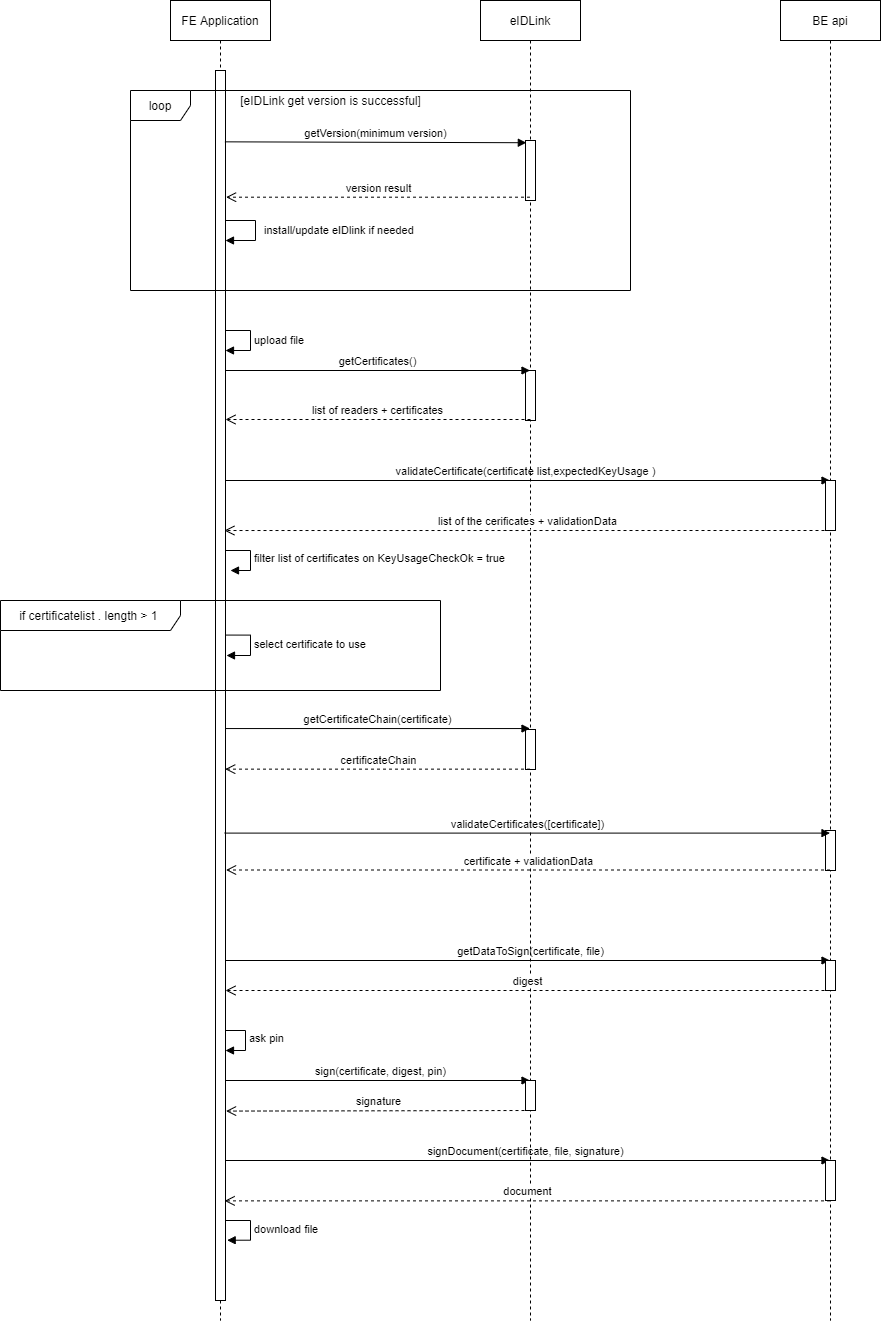

The diagram above was exported from draw.io. Its source (the exported page's mxGraphModel, read from the mxfile embedded in the PNG):
<mxGraphModel dx="1438" dy="499" grid="1" gridSize="10" guides="1" tooltips="1" connect="1" arrows="1" fold="1" page="0" pageScale="1" pageWidth="827" pageHeight="1169" math="0" shadow="0">
  <root>
    <mxCell id="0" />
    <mxCell id="1" parent="0" />
    <mxCell id="ZlGvK2nOQBGTXiX6FIVR-1" value="FE Application" style="shape=umlLifeline;perimeter=lifelinePerimeter;whiteSpace=wrap;html=1;container=1;collapsible=0;recursiveResize=0;outlineConnect=0;" parent="1" vertex="1">
      <mxGeometry x="-230" width="100" height="1320" as="geometry" />
    </mxCell>
    <mxCell id="ZlGvK2nOQBGTXiX6FIVR-2" value="install/update eIDlink if needed&amp;nbsp;" style="edgeStyle=orthogonalEdgeStyle;html=1;align=left;spacingLeft=2;endArrow=block;rounded=0;entryX=1;entryY=0;exitX=1;exitY=0.289;exitDx=0;exitDy=0;exitPerimeter=0;" parent="ZlGvK2nOQBGTXiX6FIVR-1" source="ZlGvK2nOQBGTXiX6FIVR-12" edge="1">
      <mxGeometry x="0.7195" y="5" relative="1" as="geometry">
        <mxPoint x="60" y="220" as="sourcePoint" />
        <Array as="points">
          <mxPoint x="85" y="220" />
          <mxPoint x="85" y="240" />
        </Array>
        <mxPoint x="55" y="240" as="targetPoint" />
        <mxPoint as="offset" />
      </mxGeometry>
    </mxCell>
    <mxCell id="ZlGvK2nOQBGTXiX6FIVR-3" value="upload file" style="edgeStyle=orthogonalEdgeStyle;html=1;align=left;spacingLeft=2;endArrow=block;rounded=0;entryX=1;entryY=0;" parent="ZlGvK2nOQBGTXiX6FIVR-1" edge="1">
      <mxGeometry relative="1" as="geometry">
        <mxPoint x="55" y="330" as="sourcePoint" />
        <Array as="points">
          <mxPoint x="80" y="330" />
          <mxPoint x="80" y="350" />
        </Array>
        <mxPoint x="55" y="350" as="targetPoint" />
      </mxGeometry>
    </mxCell>
    <mxCell id="ZlGvK2nOQBGTXiX6FIVR-4" value="validateCertificate(certificate list,expectedKeyUsage )" style="html=1;verticalAlign=bottom;endArrow=block;" parent="ZlGvK2nOQBGTXiX6FIVR-1" target="ZlGvK2nOQBGTXiX6FIVR-18" edge="1">
      <mxGeometry width="80" relative="1" as="geometry">
        <mxPoint x="50" y="480" as="sourcePoint" />
        <mxPoint x="130" y="480" as="targetPoint" />
      </mxGeometry>
    </mxCell>
    <mxCell id="ZlGvK2nOQBGTXiX6FIVR-5" value="filter list of certificates on KeyUsageCheckOk = true" style="edgeStyle=orthogonalEdgeStyle;html=1;align=left;spacingLeft=2;endArrow=block;rounded=0;entryX=1;entryY=0;" parent="ZlGvK2nOQBGTXiX6FIVR-1" edge="1">
      <mxGeometry relative="1" as="geometry">
        <mxPoint x="55" y="550" as="sourcePoint" />
        <Array as="points">
          <mxPoint x="80" y="550" />
        </Array>
        <mxPoint x="60" y="570" as="targetPoint" />
      </mxGeometry>
    </mxCell>
    <mxCell id="ZlGvK2nOQBGTXiX6FIVR-6" value="select certificate to use" style="edgeStyle=orthogonalEdgeStyle;html=1;align=left;spacingLeft=2;endArrow=block;rounded=0;exitX=1.086;exitY=0.459;exitDx=0;exitDy=0;exitPerimeter=0;" parent="ZlGvK2nOQBGTXiX6FIVR-1" source="ZlGvK2nOQBGTXiX6FIVR-12" edge="1">
      <mxGeometry relative="1" as="geometry">
        <mxPoint x="70.00000000000003" y="634.99" as="sourcePoint" />
        <Array as="points">
          <mxPoint x="80" y="635" />
          <mxPoint x="80" y="655" />
        </Array>
        <mxPoint x="56" y="655" as="targetPoint" />
      </mxGeometry>
    </mxCell>
    <mxCell id="ZlGvK2nOQBGTXiX6FIVR-7" value="getDataToSign(certificate, file)" style="html=1;verticalAlign=bottom;endArrow=block;" parent="ZlGvK2nOQBGTXiX6FIVR-1" target="ZlGvK2nOQBGTXiX6FIVR-18" edge="1">
      <mxGeometry x="0.0172" width="80" relative="1" as="geometry">
        <mxPoint x="50" y="960" as="sourcePoint" />
        <mxPoint x="130" y="960" as="targetPoint" />
        <mxPoint as="offset" />
      </mxGeometry>
    </mxCell>
    <mxCell id="ZlGvK2nOQBGTXiX6FIVR-8" value="ask pin" style="edgeStyle=orthogonalEdgeStyle;html=1;align=left;spacingLeft=2;endArrow=block;rounded=0;entryX=1;entryY=0;" parent="ZlGvK2nOQBGTXiX6FIVR-1" edge="1">
      <mxGeometry relative="1" as="geometry">
        <mxPoint x="50" y="1030" as="sourcePoint" />
        <Array as="points">
          <mxPoint x="75" y="1030" />
        </Array>
        <mxPoint x="55" y="1050" as="targetPoint" />
      </mxGeometry>
    </mxCell>
    <mxCell id="ZlGvK2nOQBGTXiX6FIVR-9" value="sign(certificate, digest, pin)" style="html=1;verticalAlign=bottom;endArrow=block;" parent="ZlGvK2nOQBGTXiX6FIVR-1" target="ZlGvK2nOQBGTXiX6FIVR-13" edge="1">
      <mxGeometry x="0.0339" width="80" relative="1" as="geometry">
        <mxPoint x="50" y="1080" as="sourcePoint" />
        <mxPoint x="130" y="1080" as="targetPoint" />
        <mxPoint as="offset" />
      </mxGeometry>
    </mxCell>
    <mxCell id="ZlGvK2nOQBGTXiX6FIVR-10" value="signDocument(certificate, file, signature)" style="html=1;verticalAlign=bottom;endArrow=block;" parent="ZlGvK2nOQBGTXiX6FIVR-1" target="ZlGvK2nOQBGTXiX6FIVR-18" edge="1">
      <mxGeometry width="80" relative="1" as="geometry">
        <mxPoint x="50" y="1160" as="sourcePoint" />
        <mxPoint x="130" y="1160" as="targetPoint" />
      </mxGeometry>
    </mxCell>
    <mxCell id="ZlGvK2nOQBGTXiX6FIVR-11" value="download file" style="edgeStyle=orthogonalEdgeStyle;html=1;align=left;spacingLeft=2;endArrow=block;rounded=0;entryX=1.167;entryY=0.951;entryDx=0;entryDy=0;entryPerimeter=0;" parent="ZlGvK2nOQBGTXiX6FIVR-1" target="ZlGvK2nOQBGTXiX6FIVR-12" edge="1">
      <mxGeometry relative="1" as="geometry">
        <mxPoint x="55" y="1220" as="sourcePoint" />
        <Array as="points">
          <mxPoint x="80" y="1220" />
          <mxPoint x="80" y="1240" />
        </Array>
        <mxPoint x="60" y="1240" as="targetPoint" />
      </mxGeometry>
    </mxCell>
    <mxCell id="ZlGvK2nOQBGTXiX6FIVR-12" value="" style="html=1;points=[];perimeter=orthogonalPerimeter;" parent="ZlGvK2nOQBGTXiX6FIVR-1" vertex="1">
      <mxGeometry x="45" y="70" width="10" height="1230" as="geometry" />
    </mxCell>
    <mxCell id="ZlGvK2nOQBGTXiX6FIVR-13" value="eIDLink" style="shape=umlLifeline;perimeter=lifelinePerimeter;whiteSpace=wrap;html=1;container=1;collapsible=0;recursiveResize=0;outlineConnect=0;" parent="1" vertex="1">
      <mxGeometry x="80" width="100" height="1320" as="geometry" />
    </mxCell>
    <mxCell id="ZlGvK2nOQBGTXiX6FIVR-14" value="" style="html=1;points=[];perimeter=orthogonalPerimeter;" parent="ZlGvK2nOQBGTXiX6FIVR-13" vertex="1">
      <mxGeometry x="45" y="140" width="10" height="60" as="geometry" />
    </mxCell>
    <mxCell id="ZlGvK2nOQBGTXiX6FIVR-15" value="" style="html=1;points=[];perimeter=orthogonalPerimeter;" parent="ZlGvK2nOQBGTXiX6FIVR-13" vertex="1">
      <mxGeometry x="45" y="370" width="10" height="50" as="geometry" />
    </mxCell>
    <mxCell id="ZlGvK2nOQBGTXiX6FIVR-16" value="" style="html=1;points=[];perimeter=orthogonalPerimeter;" parent="ZlGvK2nOQBGTXiX6FIVR-13" vertex="1">
      <mxGeometry x="45" y="729" width="10" height="40" as="geometry" />
    </mxCell>
    <mxCell id="ZlGvK2nOQBGTXiX6FIVR-17" value="" style="html=1;points=[];perimeter=orthogonalPerimeter;" parent="ZlGvK2nOQBGTXiX6FIVR-13" vertex="1">
      <mxGeometry x="45" y="1080" width="10" height="30" as="geometry" />
    </mxCell>
    <mxCell id="ZlGvK2nOQBGTXiX6FIVR-18" value="BE api" style="shape=umlLifeline;perimeter=lifelinePerimeter;whiteSpace=wrap;html=1;container=1;collapsible=0;recursiveResize=0;outlineConnect=0;" parent="1" vertex="1">
      <mxGeometry x="380" width="100" height="1320" as="geometry" />
    </mxCell>
    <mxCell id="ZlGvK2nOQBGTXiX6FIVR-19" value="" style="html=1;points=[];perimeter=orthogonalPerimeter;" parent="ZlGvK2nOQBGTXiX6FIVR-18" vertex="1">
      <mxGeometry x="45" y="480" width="10" height="50" as="geometry" />
    </mxCell>
    <mxCell id="ZlGvK2nOQBGTXiX6FIVR-20" value="" style="html=1;points=[];perimeter=orthogonalPerimeter;" parent="ZlGvK2nOQBGTXiX6FIVR-18" vertex="1">
      <mxGeometry x="45" y="830" width="10" height="40" as="geometry" />
    </mxCell>
    <mxCell id="ZlGvK2nOQBGTXiX6FIVR-21" value="" style="html=1;points=[];perimeter=orthogonalPerimeter;" parent="ZlGvK2nOQBGTXiX6FIVR-18" vertex="1">
      <mxGeometry x="45" y="960" width="10" height="30" as="geometry" />
    </mxCell>
    <mxCell id="ZlGvK2nOQBGTXiX6FIVR-22" value="" style="html=1;points=[];perimeter=orthogonalPerimeter;" parent="ZlGvK2nOQBGTXiX6FIVR-18" vertex="1">
      <mxGeometry x="45" y="1160" width="10" height="40" as="geometry" />
    </mxCell>
    <mxCell id="ZlGvK2nOQBGTXiX6FIVR-23" value="getVersion(minimum version)" style="html=1;verticalAlign=bottom;endArrow=block;exitX=0.943;exitY=0.058;exitDx=0;exitDy=0;exitPerimeter=0;entryX=0.083;entryY=0.037;entryDx=0;entryDy=0;entryPerimeter=0;" parent="1" source="ZlGvK2nOQBGTXiX6FIVR-12" target="ZlGvK2nOQBGTXiX6FIVR-14" edge="1">
      <mxGeometry width="80" relative="1" as="geometry">
        <mxPoint x="-150" y="110" as="sourcePoint" />
        <mxPoint x="120" y="143" as="targetPoint" />
      </mxGeometry>
    </mxCell>
    <mxCell id="ZlGvK2nOQBGTXiX6FIVR-24" value="version result" style="html=1;verticalAlign=bottom;endArrow=open;dashed=1;endSize=8;entryX=1.057;entryY=0.103;entryDx=0;entryDy=0;entryPerimeter=0;" parent="1" source="ZlGvK2nOQBGTXiX6FIVR-13" target="ZlGvK2nOQBGTXiX6FIVR-12" edge="1">
      <mxGeometry relative="1" as="geometry">
        <mxPoint x="70" y="210" as="sourcePoint" />
        <mxPoint x="-150" y="220" as="targetPoint" />
      </mxGeometry>
    </mxCell>
    <mxCell id="ZlGvK2nOQBGTXiX6FIVR-25" value="loop" style="shape=umlFrame;whiteSpace=wrap;html=1;" parent="1" vertex="1">
      <mxGeometry x="-270" y="90" width="500" height="200" as="geometry" />
    </mxCell>
    <mxCell id="ZlGvK2nOQBGTXiX6FIVR-26" value="[eIDLink get version is successful]" style="text;html=1;align=center;verticalAlign=middle;resizable=0;points=[];autosize=1;" parent="1" vertex="1">
      <mxGeometry x="-170" y="90" width="200" height="20" as="geometry" />
    </mxCell>
    <mxCell id="ZlGvK2nOQBGTXiX6FIVR-27" value="getCertificates()" style="html=1;verticalAlign=bottom;endArrow=block;" parent="1" target="ZlGvK2nOQBGTXiX6FIVR-13" edge="1">
      <mxGeometry width="80" relative="1" as="geometry">
        <mxPoint x="-175" y="370" as="sourcePoint" />
        <mxPoint x="-70" y="380" as="targetPoint" />
      </mxGeometry>
    </mxCell>
    <mxCell id="ZlGvK2nOQBGTXiX6FIVR-28" value="list of readers + certificates" style="html=1;verticalAlign=bottom;endArrow=open;dashed=1;endSize=8;" parent="1" target="ZlGvK2nOQBGTXiX6FIVR-12" edge="1">
      <mxGeometry relative="1" as="geometry">
        <mxPoint x="130" y="419" as="sourcePoint" />
        <mxPoint x="-110" y="419" as="targetPoint" />
        <Array as="points" />
      </mxGeometry>
    </mxCell>
    <mxCell id="ZlGvK2nOQBGTXiX6FIVR-29" value="list of the cerificates + validationData" style="html=1;verticalAlign=bottom;endArrow=open;dashed=1;endSize=8;entryX=0.89;entryY=0.374;entryDx=0;entryDy=0;entryPerimeter=0;" parent="1" target="ZlGvK2nOQBGTXiX6FIVR-12" edge="1">
      <mxGeometry relative="1" as="geometry">
        <mxPoint x="430" y="530" as="sourcePoint" />
        <mxPoint x="-170" y="530" as="targetPoint" />
      </mxGeometry>
    </mxCell>
    <mxCell id="ZlGvK2nOQBGTXiX6FIVR-30" value="if certificatelist . length &amp;gt; 1&amp;nbsp;" style="shape=umlFrame;whiteSpace=wrap;html=1;width=180;height=30;" parent="1" vertex="1">
      <mxGeometry x="-400" y="600" width="440" height="90" as="geometry" />
    </mxCell>
    <mxCell id="ZlGvK2nOQBGTXiX6FIVR-31" value="getCertificateChain(certificate)" style="html=1;verticalAlign=bottom;endArrow=block;exitX=0.958;exitY=0.535;exitDx=0;exitDy=0;exitPerimeter=0;" parent="1" source="ZlGvK2nOQBGTXiX6FIVR-12" target="ZlGvK2nOQBGTXiX6FIVR-13" edge="1">
      <mxGeometry width="80" relative="1" as="geometry">
        <mxPoint x="-170" y="720" as="sourcePoint" />
        <mxPoint x="-90" y="720" as="targetPoint" />
      </mxGeometry>
    </mxCell>
    <mxCell id="ZlGvK2nOQBGTXiX6FIVR-32" value="certificateChain" style="html=1;verticalAlign=bottom;endArrow=open;dashed=1;endSize=8;entryX=0.971;entryY=0.568;entryDx=0;entryDy=0;entryPerimeter=0;" parent="1" source="ZlGvK2nOQBGTXiX6FIVR-13" target="ZlGvK2nOQBGTXiX6FIVR-12" edge="1">
      <mxGeometry relative="1" as="geometry">
        <mxPoint x="110" y="770" as="sourcePoint" />
        <mxPoint x="30" y="770" as="targetPoint" />
      </mxGeometry>
    </mxCell>
    <mxCell id="ZlGvK2nOQBGTXiX6FIVR-33" value="certificate + validationData" style="html=1;verticalAlign=bottom;endArrow=open;dashed=1;endSize=8;entryX=1.056;entryY=0.65;entryDx=0;entryDy=0;entryPerimeter=0;" parent="1" source="ZlGvK2nOQBGTXiX6FIVR-18" target="ZlGvK2nOQBGTXiX6FIVR-12" edge="1">
      <mxGeometry relative="1" as="geometry">
        <mxPoint x="-100" y="870" as="sourcePoint" />
        <mxPoint x="-170" y="870" as="targetPoint" />
      </mxGeometry>
    </mxCell>
    <mxCell id="ZlGvK2nOQBGTXiX6FIVR-34" value="validateCertificates([certificate])" style="html=1;verticalAlign=bottom;endArrow=block;exitX=0.917;exitY=0.62;exitDx=0;exitDy=0;exitPerimeter=0;" parent="1" source="ZlGvK2nOQBGTXiX6FIVR-12" target="ZlGvK2nOQBGTXiX6FIVR-18" edge="1">
      <mxGeometry width="80" relative="1" as="geometry">
        <mxPoint x="-160" y="840" as="sourcePoint" />
        <mxPoint x="300" y="840" as="targetPoint" />
      </mxGeometry>
    </mxCell>
    <mxCell id="ZlGvK2nOQBGTXiX6FIVR-35" value="digest" style="html=1;verticalAlign=bottom;endArrow=open;dashed=1;endSize=8;" parent="1" target="ZlGvK2nOQBGTXiX6FIVR-12" edge="1">
      <mxGeometry relative="1" as="geometry">
        <mxPoint x="430" y="990" as="sourcePoint" />
        <mxPoint x="-170" y="990" as="targetPoint" />
      </mxGeometry>
    </mxCell>
    <mxCell id="ZlGvK2nOQBGTXiX6FIVR-36" value="signature" style="html=1;verticalAlign=bottom;endArrow=open;dashed=1;endSize=8;entryX=1.056;entryY=0.846;entryDx=0;entryDy=0;entryPerimeter=0;" parent="1" target="ZlGvK2nOQBGTXiX6FIVR-12" edge="1">
      <mxGeometry relative="1" as="geometry">
        <mxPoint x="130" y="1110" as="sourcePoint" />
        <mxPoint x="-150" y="1110" as="targetPoint" />
      </mxGeometry>
    </mxCell>
    <mxCell id="ZlGvK2nOQBGTXiX6FIVR-37" value="document" style="html=1;verticalAlign=bottom;endArrow=open;dashed=1;endSize=8;entryX=0.914;entryY=0.919;entryDx=0;entryDy=0;entryPerimeter=0;" parent="1" source="ZlGvK2nOQBGTXiX6FIVR-18" target="ZlGvK2nOQBGTXiX6FIVR-12" edge="1">
      <mxGeometry relative="1" as="geometry">
        <mxPoint x="360" y="1190" as="sourcePoint" />
        <mxPoint x="280" y="1190" as="targetPoint" />
      </mxGeometry>
    </mxCell>
  </root>
</mxGraphModel>